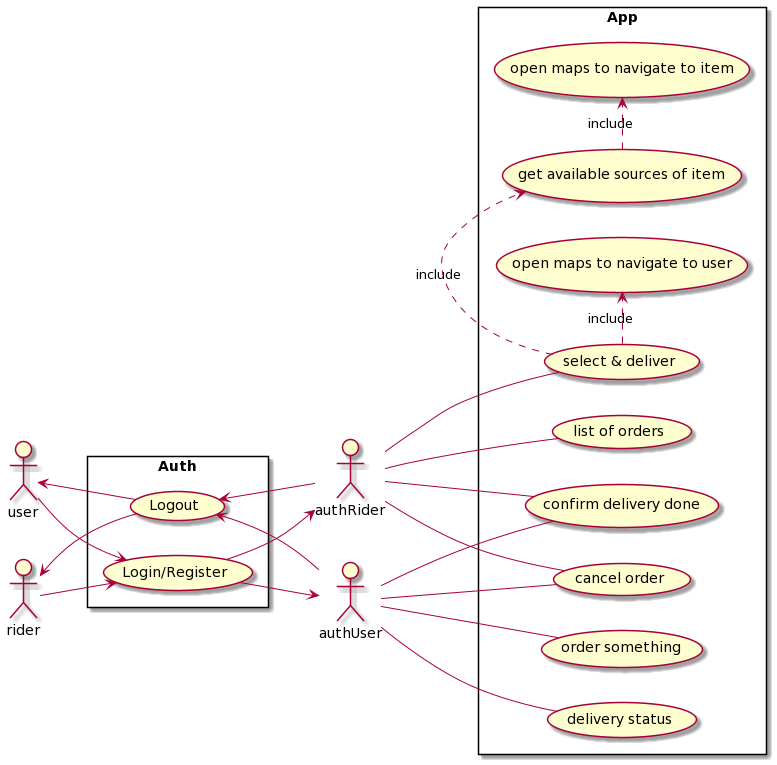

The diagram above was rendered by PlantUML. Its source (embedded in the PNG):
@startuml
left to right direction

actor rider as r
actor user as user
actor authRider as ar
actor authUser as au
rectangle Auth {
  usecase "Login/Register" as auth
  usecase "Logout" as logout
  
  user --> auth

  r--> auth
  
  logout -left-> :r:
  logout -left-> :user:
}
logout <- :ar:
logout <- :au:

auth --> ar
auth --> au

rectangle App {
  ar -- (list of orders)
  ar -- (select & deliver)
  ar -- (confirm delivery done)
  (select & deliver) .> (get available sources of item):include
  (select & deliver) .> (open maps to navigate to user):include
  (get available sources of item) .> (open maps to navigate to item):include

  ar -- (cancel order)
  au -- (order something)
  au -- (cancel order)
  au -- (delivery status)
  au -- (confirm delivery done)
  
  
}
@enduml